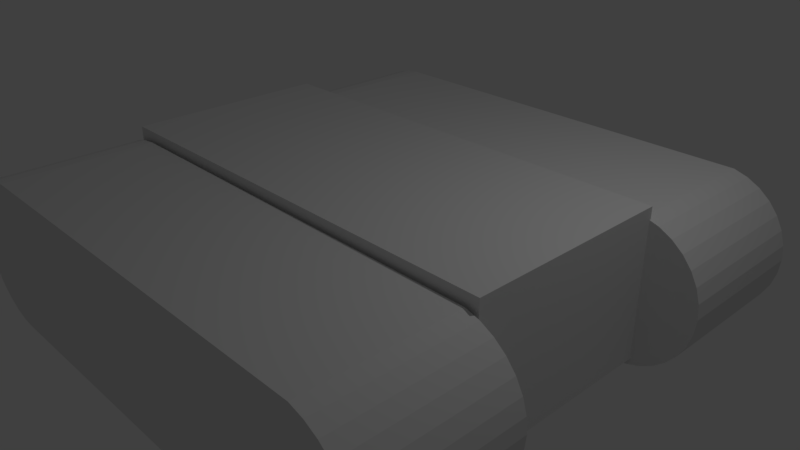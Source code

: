# Source: walrus.blend  (saved by Blender 2.79.0; exported with 4.5.12 LTS)
import bpy
from mathutils import Matrix  # noqa: F401  (used for matrix-valued properties, if any)

bpy.ops.wm.read_factory_settings(use_empty=True)
scene = bpy.context.scene
scene.name = 'Scene'

# ---- collections
col_collection_1 = bpy.data.collections.new('Collection 1'); scene.collection.children.link(col_collection_1)

# ---- materials (node trees are filled in below, after node groups)
mat_material = bpy.data.materials.new('Material')
mat_material.alpha_threshold = 0.0
mat_material.use_transparent_shadow = False
mat_material.roughness = 0.5
mat_material.line_color = (0.0, 0.0, 0.0, 1.0)

# ---- material node trees

# ---- world
world_world = bpy.data.worlds.new('World'); scene.world = world_world
world_world.color = (0.05088, 0.05088, 0.05088)
world_world.use_sun_shadow = False
world_world.sun_shadow_jitter_overblur = 0.0
world_world.cycles.sampling_method = 'MANUAL'

# ---- cameras
cam_camera = bpy.data.cameras.new('Camera')
cam_camera.clip_end = 100.0
cam_camera.lens = 35.0
cam_camera.sensor_width = 32.0
cam_camera.sensor_height = 18.0
cam_camera.ortho_scale = 7.314
cam_camera.dof.focus_distance = 0.0
cam_camera.dof.aperture_fstop = 128.0

# ---- lights
light_lamp = bpy.data.lights.new('Lamp', 'POINT')
light_lamp.transmission_factor = 0.0
light_lamp.cutoff_distance = 30.0
light_lamp.energy = 100.0
light_lamp.shadow_buffer_clip_start = 1.001
light_lamp.shadow_soft_size = 0.1
light_lamp.shadow_maximum_resolution = 0.006
light_lamp.use_absolute_resolution = True

# ---- meshes
me_cylinder = bpy.data.meshes.new('Cylinder')
me_cylinder.from_pydata([(-2.706, 0.8526, -3.431), (-2.706, 0.8526, -1.431), (2.94, 0.8375, -3.415), (2.94, 0.8375, -1.415), (3.128, 0.7806, -3.415), (3.128, 0.7806, -1.415), (3.301, 0.6882, -3.415), (3.301, 0.6882, -1.415), (3.452, 0.5638, -3.415), (3.452, 0.5638, -1.415), (3.577, 0.4123, -3.415), (3.577, 0.4123, -1.415), (3.669, 0.2394, -3.415), (3.669, 0.2394, -1.415), (3.726, 0.05179, -3.415), (3.726, 0.05179, -1.415), (3.745, -0.1433, -3.415), (3.745, -0.1433, -1.415), (3.726, -0.3384, -3.415), (3.726, -0.3384, -1.415), (3.669, -0.526, -3.415), (3.669, -0.526, -1.415), (3.577, -0.6989, -3.415), (3.577, -0.6989, -1.415), (3.452, -0.8504, -3.415), (3.452, -0.8504, -1.415), (3.301, -0.9748, -3.415), (3.301, -0.9748, -1.415), (3.128, -1.067, -3.415), (3.128, -1.067, -1.415), (2.94, -1.124, -3.415), (2.94, -1.124, -1.415), (-2.706, -1.147, -3.431), (-2.706, -1.147, -1.431), (-2.901, -1.128, -3.431), (-2.901, -1.128, -1.431), (-3.089, -1.071, -3.431), (-3.089, -1.071, -1.431), (-3.262, -0.9788, -3.431), (-3.262, -0.9788, -1.431), (-3.413, -0.8545, -3.431), (-3.413, -0.8545, -1.431), (-3.538, -0.7029, -3.431), (-3.538, -0.7029, -1.431), (-3.63, -0.53, -3.431), (-3.63, -0.53, -1.431), (-3.687, -0.3424, -3.431), (-3.687, -0.3424, -1.431), (-3.706, -0.1474, -3.431), (-3.706, -0.1474, -1.431), (-3.687, 0.04773, -3.431), (-3.687, 0.04773, -1.431), (-3.63, 0.2353, -3.431), (-3.63, 0.2353, -1.431), (-3.538, 0.4082, -3.431), (-3.538, 0.4082, -1.431), (-3.413, 0.5598, -3.431), (-3.413, 0.5598, -1.431), (-3.262, 0.6841, -3.431), (-3.262, 0.6841, -1.431), (-3.089, 0.7765, -3.431), (-3.089, 0.7765, -1.431), (-2.901, 0.8334, -3.431), (-2.901, 0.8334, -1.431), (-0.6819, 1.845, 0.9963), (-0.6819, 1.846, -1.004), (-2.682, 1.846, -1.004), (-2.682, 1.845, 0.9963), (0.3367, -1.265, 0.9885), (0.3367, -1.264, -1.011), (-1.663, -1.264, -1.011), (-1.663, -1.265, 0.9885), (-3.057, 0.736, -1.011), (-3.057, 0.7352, 0.9894), (-3.057, -1.264, -1.011), (-3.057, -1.265, 0.9885), (1.619, 1.845, 0.9963), (1.619, 1.846, -1.004), (2.637, -1.265, 0.9885), (2.637, -1.264, -1.011), (3.076, 0.7352, 0.9894), (3.076, 0.736, -1.011), (3.076, -1.265, 0.9885), (3.076, -1.264, -1.011), (0.3367, 0.7362, -1.372), (0.3367, -1.264, -1.372), (-1.663, -1.264, -1.372), (-1.663, 0.7362, -1.372), (-1.663, 0.7362, -1.372), (-1.663, -1.264, -1.372), (-3.057, -1.264, -1.372), (-3.057, 0.7362, -1.372), (0.3367, -1.264, -1.372), (0.3367, 0.7362, -1.372), (2.637, 0.7362, -1.372), (2.637, -1.264, -1.372), (2.637, -1.264, -1.372), (2.637, 0.7362, -1.372), (3.076, 0.7362, -1.372), (3.076, -1.264, -1.372), (0.3367, -1.265, 1.439), (0.3367, 0.735, 1.44), (-1.663, 0.735, 1.44), (-1.663, -1.265, 1.439), (-1.663, -1.265, 1.439), (-1.663, 0.735, 1.44), (-3.057, 0.735, 1.44), (-3.057, -1.265, 1.439), (0.3367, 0.735, 1.44), (0.3367, -1.265, 1.439), (2.637, -1.265, 1.439), (2.637, 0.735, 1.44), (2.637, 0.735, 1.44), (2.637, -1.265, 1.439), (3.076, -1.265, 1.439), (3.076, 0.735, 1.44), (3.076, 0.7356, -0.01058), (3.076, -0.2648, 0.989), (3.076, -0.264, -1.011), (3.076, -1.264, -0.01146), (3.076, -0.2644, -0.01102), (-2.634, 0.8558, 1.404), (-2.634, 0.8558, 3.404), (3.013, 0.8406, 1.42), (3.013, 0.8406, 3.42), (3.2, 0.7837, 1.42), (3.2, 0.7837, 3.42), (3.373, 0.6913, 1.42), (3.373, 0.6913, 3.42), (3.525, 0.567, 1.42), (3.525, 0.567, 3.42), (3.649, 0.4154, 1.42), (3.649, 0.4154, 3.42), (3.742, 0.2425, 1.42), (3.742, 0.2425, 3.42), (3.799, 0.05494, 1.42), (3.799, 0.05494, 3.42), (3.818, -0.1401, 1.42), (3.818, -0.1401, 3.42), (3.799, -0.3352, 1.42), (3.799, -0.3352, 3.42), (3.742, -0.5228, 1.42), (3.742, -0.5228, 3.42), (3.649, -0.6957, 1.42), (3.649, -0.6957, 3.42), (3.525, -0.8473, 1.42), (3.525, -0.8473, 3.42), (3.373, -0.9716, 1.42), (3.373, -0.9716, 3.42), (3.2, -1.064, 1.42), (3.2, -1.064, 3.42), (3.013, -1.121, 1.42), (3.013, -1.121, 3.42), (-2.634, -1.144, 1.404), (-2.634, -1.144, 3.404), (-2.829, -1.125, 1.404), (-2.829, -1.125, 3.404), (-3.016, -1.068, 1.404), (-3.016, -1.068, 3.404), (-3.189, -0.9757, 1.404), (-3.189, -0.9757, 3.404), (-3.341, -0.8513, 1.404), (-3.341, -0.8513, 3.404), (-3.465, -0.6998, 1.404), (-3.465, -0.6998, 3.404), (-3.558, -0.5269, 1.404), (-3.558, -0.5269, 3.404), (-3.614, -0.3393, 1.404), (-3.614, -0.3393, 3.404), (-3.634, -0.1442, 1.404), (-3.634, -0.1442, 3.404), (-3.614, 0.05088, 1.404), (-3.614, 0.05088, 3.404), (-3.558, 0.2385, 1.404), (-3.558, 0.2385, 3.404), (-3.465, 0.4114, 1.404), (-3.465, 0.4114, 3.404), (-3.341, 0.5629, 1.404), (-3.341, 0.5629, 3.404), (-3.189, 0.6873, 1.404), (-3.189, 0.6873, 3.404), (-3.016, 0.7797, 1.404), (-3.016, 0.7797, 3.404), (-2.829, 0.8366, 1.404), (-2.829, 0.8366, 3.404)], [], [(0, 1, 3, 2), (2, 3, 5, 4), (4, 5, 7, 6), (6, 7, 9, 8), (8, 9, 11, 10), (10, 11, 13, 12), (12, 13, 15, 14), (14, 15, 17, 16), (16, 17, 19, 18), (18, 19, 21, 20), (20, 21, 23, 22), (22, 23, 25, 24), (24, 25, 27, 26), (26, 27, 29, 28), (28, 29, 31, 30), (30, 31, 33, 32), (32, 33, 35, 34), (34, 35, 37, 36), (36, 37, 39, 38), (38, 39, 41, 40), (40, 41, 43, 42), (42, 43, 45, 44), (44, 45, 47, 46), (46, 47, 49, 48), (48, 49, 51, 50), (50, 51, 53, 52), (52, 53, 55, 54), (54, 55, 57, 56), (56, 57, 59, 58), (58, 59, 61, 60), (3, 1, 63, 61, 59, 57, 55, 53, 51, 49, 47, 45, 43, 41, 39, 37, 35, 33, 31, 29, 27, 25, 23, 21, 19, 17, 15, 13, 11, 9, 7, 5), (60, 61, 63, 62), (62, 63, 1, 0), (0, 2, 4, 6, 8, 10, 12, 14, 16, 18, 20, 22, 24, 26, 28, 30, 32, 34, 36, 38, 40, 42, 44, 46, 48, 50, 52, 54, 56, 58, 60, 62), (64, 65, 66, 67), (68, 71, 70, 69), (68, 69, 79, 78), (71, 103, 102, 67), (67, 102, 101, 64), (72, 74, 75, 73), (70, 71, 75, 74), (67, 66, 72, 73), (78, 79, 83, 119, 82), (64, 101, 100, 68), (65, 64, 76, 77), (120, 119, 83, 118), (100, 101, 102, 103), (77, 76, 80, 116, 81), (84, 85, 86, 87), (69, 85, 84, 65), (70, 86, 85, 69), (66, 87, 86, 70), (65, 84, 87, 66), (88, 89, 90, 91), (70, 89, 88, 66), (74, 90, 89, 70), (72, 91, 90, 74), (66, 88, 91, 72), (92, 93, 94, 95), (65, 93, 92, 69), (77, 94, 93, 65), (79, 95, 94, 77), (69, 92, 95, 79), (96, 97, 98, 99), (77, 97, 96, 79), (81, 98, 97, 77), (83, 99, 98, 81, 118), (79, 96, 99, 83), (68, 100, 103, 71), (104, 105, 106, 107), (67, 105, 104, 71), (73, 106, 105, 67), (75, 107, 106, 73), (71, 104, 107, 75), (108, 109, 110, 111), (68, 109, 108, 64), (78, 110, 109, 68), (76, 111, 110, 78), (64, 108, 111, 76), (112, 113, 114, 115), (78, 113, 112, 76), (82, 114, 113, 78), (80, 115, 114, 82, 117), (76, 112, 115, 80), (116, 120, 118, 81), (80, 117, 120, 116), (117, 82, 119, 120), (121, 122, 124, 123), (123, 124, 126, 125), (125, 126, 128, 127), (127, 128, 130, 129), (129, 130, 132, 131), (131, 132, 134, 133), (133, 134, 136, 135), (135, 136, 138, 137), (137, 138, 140, 139), (139, 140, 142, 141), (141, 142, 144, 143), (143, 144, 146, 145), (145, 146, 148, 147), (147, 148, 150, 149), (149, 150, 152, 151), (151, 152, 154, 153), (153, 154, 156, 155), (155, 156, 158, 157), (157, 158, 160, 159), (159, 160, 162, 161), (161, 162, 164, 163), (163, 164, 166, 165), (165, 166, 168, 167), (167, 168, 170, 169), (169, 170, 172, 171), (171, 172, 174, 173), (173, 174, 176, 175), (175, 176, 178, 177), (177, 178, 180, 179), (179, 180, 182, 181), (124, 122, 184, 182, 180, 178, 176, 174, 172, 170, 168, 166, 164, 162, 160, 158, 156, 154, 152, 150, 148, 146, 144, 142, 140, 138, 136, 134, 132, 130, 128, 126), (181, 182, 184, 183), (183, 184, 122, 121), (121, 123, 125, 127, 129, 131, 133, 135, 137, 139, 141, 143, 145, 147, 149, 151, 153, 155, 157, 159, 161, 163, 165, 167, 169, 171, 173, 175, 177, 179, 181, 183)])
me_cylinder.materials.append(mat_material)
me_cylinder.use_remesh_preserve_volume = False
me_cylinder.use_remesh_preserve_attributes = False
me_cylinder.use_mirror_vertex_groups = False
me_cylinder.update()

# ---- objects
ob_cylinder = bpy.data.objects.new('Cylinder', me_cylinder)
ob_lamp = bpy.data.objects.new('Lamp', light_lamp)
ob_camera = bpy.data.objects.new('Camera', cam_camera)

# ---- transforms, parenting, visibility, modifiers, constraints
ob_cylinder.location = (0.0, 0.0, 0.0)
ob_cylinder.rotation_euler = (-1.571, -0.0, 0.0)
ob_cylinder.lineart.crease_threshold = 0.0
ob_lamp.location = (4.076, 1.005, 5.904)
ob_lamp.rotation_euler = (0.6503, 0.05522, 1.866)
ob_lamp.lock_rotations_4d = False
ob_lamp.empty_display_type = 'ARROWS'
ob_lamp.color = (0.0, 0.0, 0.0, 0.0)
ob_lamp.lineart.crease_threshold = 0.0
ob_camera.location = (7.481, -6.508, 5.344)
ob_camera.rotation_euler = (1.109, 0.0, 0.8149)
ob_camera.lock_rotations_4d = False
ob_camera.empty_display_type = 'ARROWS'
ob_camera.color = (0.0, 0.0, 0.0, 0.0)
ob_camera.display_type = 'WIRE'
ob_camera.lineart.crease_threshold = 0.0

# ---- collection membership
col_collection_1.objects.link(ob_cylinder)
col_collection_1.objects.link(ob_lamp)
col_collection_1.objects.link(ob_camera)

# ---- scene / render settings (as saved in the file)
scene.camera = ob_camera
scene.frame_start = 1; scene.frame_end = 250; scene.frame_set(0)
scene.render.engine = 'BLENDER_EEVEE_NEXT'
scene.render.resolution_percentage = 50
scene.render.dither_intensity = 0.0
scene.cycles.use_denoising = False
scene.cycles.samples = 128
scene.cycles.sampling_pattern = 'TABULATED_SOBOL'
scene.cycles.use_adaptive_sampling = False
scene.cycles.use_light_tree = False
scene.cycles.blur_glossy = 0.0
scene.cycles.sample_clamp_indirect = 0.0
scene.view_settings.view_transform = 'Standard'
bpy.context.view_layer.update()
